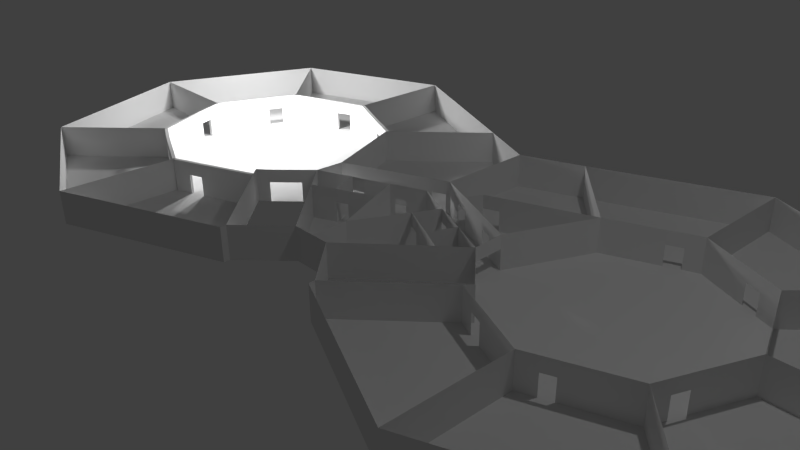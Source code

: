 # Source: 1OG.blend  (saved by Blender 2.72.0; exported with 4.5.12 LTS)
import bpy
from mathutils import Matrix  # noqa: F401  (used for matrix-valued properties, if any)

bpy.ops.wm.read_factory_settings(use_empty=True)
scene = bpy.context.scene
scene.name = 'Scene'

# ---- collections
col_collection_1 = bpy.data.collections.new('Collection 1'); scene.collection.children.link(col_collection_1)

# ---- materials (node trees are filled in below, after node groups)
mat_schule = bpy.data.materials.new('Schule')
mat_schule.alpha_threshold = 0.0
mat_schule.use_transparent_shadow = False
mat_schule.roughness = 0.5

# ---- material node trees

# ---- world
world_world = bpy.data.worlds.new('World'); scene.world = world_world
world_world.color = (0.05088, 0.05088, 0.05088)
world_world.use_sun_shadow = False
world_world.sun_shadow_jitter_overblur = 0.0
world_world.cycles.sampling_method = 'MANUAL'
world_world.cycles.sample_map_resolution = 256

# ---- cameras
cam_camera = bpy.data.cameras.new('Camera')
cam_camera.clip_end = 100.0
cam_camera.lens = 35.0
cam_camera.sensor_width = 32.0
cam_camera.sensor_height = 18.0
cam_camera.ortho_scale = 7.314
cam_camera.dof.focus_distance = 0.0
cam_camera.dof.aperture_fstop = 128.0

# ---- lights
light_lamp_002 = bpy.data.lights.new('Lamp.002', 'POINT')
light_lamp_002.transmission_factor = 0.0
light_lamp_002.cutoff_distance = 30.0
light_lamp_002.energy = 100.0
light_lamp_002.shadow_buffer_clip_start = 1.001
light_lamp_002.shadow_soft_size = 0.1
light_lamp_002.shadow_maximum_resolution = 0.006
light_lamp_002.use_absolute_resolution = True
light_lamp_002.cycles.use_multiple_importance_sampling = False
light_lamp_001 = bpy.data.lights.new('Lamp.001', 'POINT')
light_lamp_001.transmission_factor = 0.0
light_lamp_001.cutoff_distance = 30.0
light_lamp_001.energy = 100.0
light_lamp_001.shadow_buffer_clip_start = 1.001
light_lamp_001.shadow_soft_size = 0.1
light_lamp_001.shadow_maximum_resolution = 0.006
light_lamp_001.use_absolute_resolution = True
light_lamp_001.cycles.use_multiple_importance_sampling = False
light_lamp = bpy.data.lights.new('Lamp', 'POINT')
light_lamp.transmission_factor = 0.0
light_lamp.cutoff_distance = 30.0
light_lamp.energy = 100.0
light_lamp.shadow_buffer_clip_start = 1.001
light_lamp.shadow_soft_size = 0.1
light_lamp.shadow_maximum_resolution = 0.006
light_lamp.use_absolute_resolution = True
light_lamp.cycles.use_multiple_importance_sampling = False

# ---- meshes
me_circle = bpy.data.meshes.new('Circle')
me_circle.from_pydata([(1.979, 0.9118, 0.0), (1.004, 0.5542, 0.0), (2.656, 0.5882, 0.0), (2.926, -0.1294, 0.0), (2.629, -0.8294, 0.0), (1.924, -1.103, 0.0), (1.235, -0.7853, 0.0), (1.235, -0.7588, 0.0), (1.053, -0.5647, 0.0), (0.8735, -0.5618, 0.0), (0.6865, -0.7395, 0.0), (0.04118, 1.006, 0.0), (-0.6953, 0.7395, 0.0), (-1.035, 0.02353, 0.0), (-0.763, -0.7189, 0.0), (-0.04412, -1.047, 0.0), (0.6865, -0.7659, 0.0), (0.3248, -0.3542, 0.0), (-0.02353, -0.5324, 0.0), (-0.3836, -0.363, 0.0), (-0.5206, 0.008823, 0.0), (-0.3512, 0.3659, 0.0), (0.02059, 0.5029, 0.0), (0.7433, 0.6771, 0.0), (0.3786, 0.3388, 0.0), (0.5147, -0.1765, 0.0), (1.447, -0.2176, 0.0), (0.9721, -0.5632, 0.0), (0.9721, -0.4044, 0.0), (0.3556, -0.388, 0.0), (0.5227, -0.04939, 0.0), (0.9924, 0.1277, 0.0), (0.8368, -0.05735, 0.0), (1.146, -0.075, 0.0), (0.9868, 0.001471, 0.0), (1.968, 0.4176, 0.0), (2.315, 0.2559, 0.0), (2.444, -0.1118, 0.0), (2.294, -0.4618, 0.0), (1.938, -0.5941, 0.0), (1.588, -0.4353, 0.0), (1.618, -0.4059, 0.0), (1.28, 0.6506, 0.0), (1.612, 0.2859, 0.0), (1.171, 0.13, 0.0), (1.139, 0.06238, 0.0), (1.445, -0.0788, 0.0), (-0.1126, 0.4528, 0.0), (-0.04747, 0.4779, 0.0), (0.2517, 0.3953, 0.0), (0.3122, 0.37, 0.0), (0.3675, -0.3185, 0.0), (0.4661, -0.2239, 0.0), (-0.4112, 0.2367, 0.0), (-0.3812, 0.2998, 0.0), (-0.4734, -0.1243, 0.0), (-0.4955, -0.06217, 0.0), (-0.2583, -0.4259, 0.0), (-0.3136, -0.3989, 0.0), (0.04992, -0.5048, 0.0), (0.1116, -0.4832, 0.0), (0.8838, -0.1809, 0.0), (0.7691, -0.225, 0.0), (0.6056, -0.1438, 0.0), (0.6524, -0.1229, 0.0), (0.6726, -0.1168, 0.0), (0.7253, -0.1018, 0.0), (0.7197, -0.2462, 0.0), (0.6176, -0.2868, 0.0), (0.9172, 0.09936, 0.0), (0.9767, 0.1218, 0.0), (1.079, 0.08883, 0.0), (0.8568, -0.04951, 0.0), (0.9016, -0.03194, 0.0), (1.119, -0.06225, 0.0), (1.064, -0.03549, 0.0), (1.397, -0.1939, 0.0), (1.346, -0.1695, 0.0), (1.295, -0.009682, 0.0), (1.349, -0.03468, 0.0), (1.237, 0.1534, 0.0), (1.902, 0.3942, 0.0), (1.839, 0.3696, 0.0), (2.173, 0.3214, 0.0), (2.237, 0.2912, 0.0), (2.399, 0.01863, 0.0), (2.418, -0.03824, 0.0), (2.349, -0.3323, 0.0), (2.324, -0.3918, 0.0), (2.059, -0.5491, 0.0), (2.009, -0.5676, 0.0), (1.717, -0.4937, 0.0), (1.658, -0.4671, 0.0), (1.487, -0.2616, 0.0), (1.578, -0.362, 0.0), (1.34, -0.3103, 0.0), (1.243, -0.2574, 0.0), (1.296, -0.1459, 0.0), (1.091, -0.1815, 0.0), (1.14, -0.2061, 0.0), (1.191, -0.09627, 0.0), (1.979, 0.9118, 0.08824), (1.004, 0.5542, 0.08824), (2.656, 0.5882, 0.08824), (2.926, -0.1294, 0.08824), (2.629, -0.8294, 0.08824), (1.924, -1.103, 0.08824), (1.235, -0.7853, 0.08824), (1.235, -0.7588, 0.08824), (1.053, -0.5647, 0.08824), (0.8735, -0.5618, 0.08824), (0.6865, -0.7395, 0.08824), (0.04117, 1.006, 0.08824), (-0.6953, 0.7395, 0.08824), (-1.035, 0.02353, 0.08824), (-0.763, -0.7189, 0.08824), (-0.04412, -1.047, 0.08824), (0.6865, -0.7659, 0.08824), (0.3248, -0.3542, 0.08824), (-0.02353, -0.5324, 0.08824), (-0.3836, -0.363, 0.08824), (-0.5206, 0.008823, 0.08824), (-0.3512, 0.3659, 0.08824), (0.02059, 0.5029, 0.08824), (0.7433, 0.6771, 0.08824), (0.3786, 0.3388, 0.08824), (0.5147, -0.1765, 0.08824), (1.447, -0.2176, 0.08824), (0.9721, -0.5632, 0.08824), (0.9721, -0.4044, 0.08824), (0.3556, -0.388, 0.08824), (0.5227, -0.04939, 0.08824), (0.9924, 0.1277, 0.08824), (0.8368, -0.05735, 0.08824), (1.146, -0.075, 0.08824), (0.9868, 0.001471, 0.08824), (1.968, 0.4176, 0.08824), (2.315, 0.2559, 0.08824), (2.444, -0.1118, 0.08824), (2.294, -0.4618, 0.08824), (1.938, -0.5941, 0.08824), (1.588, -0.4353, 0.08824), (1.618, -0.4059, 0.08824), (1.28, 0.6506, 0.08824), (1.612, 0.2859, 0.08824), (1.171, 0.13, 0.08824), (1.139, 0.06238, 0.08824), (1.445, -0.0788, 0.08824), (-0.1126, 0.4528, 0.08824), (-0.04747, 0.4779, 0.08824), (0.2517, 0.3953, 0.08824), (0.3122, 0.37, 0.08824), (0.3675, -0.3185, 0.08824), (0.4661, -0.2239, 0.08824), (-0.4112, 0.2367, 0.08824), (-0.3812, 0.2998, 0.08824), (-0.4734, -0.1243, 0.08824), (-0.4955, -0.06217, 0.08824), (-0.2583, -0.4259, 0.08824), (-0.3136, -0.3989, 0.08824), (0.04992, -0.5048, 0.08824), (0.1116, -0.4832, 0.08824), (0.8838, -0.1809, 0.08824), (0.7691, -0.225, 0.08824), (0.6056, -0.1438, 0.08824), (0.6524, -0.1229, 0.08824), (0.6726, -0.1168, 0.08824), (0.7253, -0.1018, 0.08824), (0.7197, -0.2462, 0.08824), (0.6176, -0.2868, 0.08824), (0.9172, 0.09936, 0.08824), (0.9767, 0.1218, 0.08824), (1.079, 0.08883, 0.08824), (0.8568, -0.04951, 0.08824), (0.9016, -0.03194, 0.08824), (1.119, -0.06225, 0.08824), (1.064, -0.03549, 0.08824), (1.397, -0.1939, 0.08824), (1.346, -0.1695, 0.08824), (1.295, -0.009682, 0.08824), (1.349, -0.03468, 0.08824), (1.237, 0.1534, 0.08824), (1.902, 0.3942, 0.08824), (1.839, 0.3696, 0.08824), (2.173, 0.3214, 0.08824), (2.237, 0.2912, 0.08824), (2.399, 0.01863, 0.08824), (2.418, -0.03824, 0.08824), (2.349, -0.3323, 0.08824), (2.324, -0.3918, 0.08824), (2.059, -0.5491, 0.08824), (2.009, -0.5676, 0.08824), (1.717, -0.4937, 0.08824), (1.658, -0.4671, 0.08824), (1.487, -0.2616, 0.08824), (1.578, -0.362, 0.08824), (1.34, -0.3103, 0.08824), (1.243, -0.2574, 0.08824), (1.296, -0.1459, 0.08824), (1.091, -0.1815, 0.08824), (1.14, -0.2061, 0.08824), (1.191, -0.09627, 0.08824), (1.979, 0.9118, 0.1471), (1.004, 0.5542, 0.1471), (2.656, 0.5882, 0.1471), (2.926, -0.1294, 0.1471), (2.629, -0.8294, 0.1471), (1.924, -1.103, 0.1471), (1.235, -0.7853, 0.1471), (1.235, -0.7588, 0.1471), (1.053, -0.5647, 0.1471), (0.8735, -0.5618, 0.1471), (0.6865, -0.7395, 0.1471), (0.04117, 1.006, 0.1471), (-0.6953, 0.7395, 0.1471), (-1.035, 0.02353, 0.1471), (-0.763, -0.7189, 0.1471), (-0.04412, -1.047, 0.1471), (0.6865, -0.7659, 0.1471), (0.3248, -0.3542, 0.1471), (-0.02353, -0.5324, 0.1471), (-0.3836, -0.363, 0.1471), (-0.5206, 0.008823, 0.1471), (-0.3512, 0.3659, 0.1471), (0.02059, 0.5029, 0.1471), (0.7433, 0.6771, 0.1471), (0.3786, 0.3388, 0.1471), (0.5147, -0.1765, 0.1471), (1.447, -0.2176, 0.1471), (0.9721, -0.5632, 0.1471), (0.9721, -0.4044, 0.1471), (0.3556, -0.388, 0.1471), (0.5227, -0.04939, 0.1471), (0.9924, 0.1277, 0.1471), (0.8368, -0.05735, 0.1471), (1.146, -0.075, 0.1471), (0.9868, 0.001471, 0.1471), (1.968, 0.4176, 0.1471), (2.315, 0.2559, 0.1471), (2.444, -0.1118, 0.1471), (2.294, -0.4618, 0.1471), (1.938, -0.5941, 0.1471), (1.588, -0.4353, 0.1471), (1.618, -0.4059, 0.1471), (1.28, 0.6506, 0.1471), (1.612, 0.2859, 0.1471), (1.171, 0.13, 0.1471), (1.139, 0.06238, 0.1471), (1.445, -0.0788, 0.1471), (-0.1126, 0.4528, 0.1471), (-0.04747, 0.4779, 0.1471), (0.2517, 0.3953, 0.1471), (0.3122, 0.37, 0.1471), (0.3675, -0.3185, 0.1471), (0.4661, -0.2239, 0.1471), (-0.4112, 0.2367, 0.1471), (-0.3812, 0.2998, 0.1471), (-0.4734, -0.1243, 0.1471), (-0.4955, -0.06217, 0.1471), (-0.2583, -0.4259, 0.1471), (-0.3136, -0.3989, 0.1471), (0.04992, -0.5048, 0.1471), (0.1116, -0.4832, 0.1471), (0.8838, -0.1809, 0.1471), (0.7691, -0.225, 0.1471), (0.6056, -0.1438, 0.1471), (0.6524, -0.1229, 0.1471), (0.6726, -0.1168, 0.1471), (0.7253, -0.1018, 0.1471), (0.7197, -0.2462, 0.1471), (0.6176, -0.2868, 0.1471), (0.9172, 0.09936, 0.1471), (0.9767, 0.1218, 0.1471), (1.079, 0.08883, 0.1471), (0.8568, -0.04951, 0.1471), (0.9016, -0.03194, 0.1471), (1.119, -0.06225, 0.1471), (1.064, -0.03549, 0.1471), (1.397, -0.1939, 0.1471), (1.346, -0.1695, 0.1471), (1.295, -0.009682, 0.1471), (1.349, -0.03468, 0.1471), (1.237, 0.1534, 0.1471), (1.902, 0.3942, 0.1471), (1.839, 0.3696, 0.1471), (2.173, 0.3214, 0.1471), (2.237, 0.2912, 0.1471), (2.399, 0.01863, 0.1471), (2.418, -0.03824, 0.1471), (2.349, -0.3323, 0.1471), (2.324, -0.3918, 0.1471), (2.059, -0.5491, 0.1471), (2.009, -0.5676, 0.1471), (1.717, -0.4937, 0.1471), (1.658, -0.4671, 0.1471), (1.487, -0.2616, 0.1471), (1.578, -0.362, 0.1471), (1.34, -0.3103, 0.1471), (1.243, -0.2574, 0.1471), (1.296, -0.1459, 0.1471), (1.091, -0.1815, 0.1471), (1.14, -0.2061, 0.1471), (1.191, -0.09627, 0.1471), (-0.01835, -0.5461, 0.0), (0.3608, -0.4018, 0.0), (0.05509, -0.5186, 0.0), (0.1168, -0.4969, 0.0), (-0.01835, -0.5461, 0.08824), (0.3608, -0.4018, 0.08824), (0.05509, -0.5186, 0.08824), (0.1168, -0.4969, 0.08824), (-0.01835, -0.5461, 0.1471), (0.3608, -0.4018, 0.1471), (0.05509, -0.5186, 0.1471), (0.1168, -0.4969, 0.1471), (-0.02993, -0.5456, 0.0), (-0.39, -0.3762, 0.0), (-0.2647, -0.4391, 0.0), (-0.32, -0.4121, 0.0), (-0.02993, -0.5456, 0.08824), (-0.39, -0.3762, 0.08824), (-0.2647, -0.4391, 0.08824), (-0.32, -0.4121, 0.08824), (-0.02993, -0.5456, 0.1471), (-0.39, -0.3762, 0.1471), (-0.2647, -0.4391, 0.1471), (-0.32, -0.4121, 0.1471), (-0.3974, -0.368, 0.0), (-0.5344, 0.003806, 0.0), (-0.4872, -0.1294, 0.0), (-0.5093, -0.06719, 0.0), (-0.3974, -0.368, 0.08824), (-0.5344, 0.003806, 0.08824), (-0.4872, -0.1294, 0.08824), (-0.5093, -0.06719, 0.08824), (-0.3974, -0.368, 0.1471), (-0.5344, 0.003806, 0.1471), (-0.4872, -0.1294, 0.1471), (-0.5093, -0.06719, 0.1471), (-0.5339, 0.01506, 0.0), (-0.3645, 0.3722, 0.0), (-0.4245, 0.2429, 0.0), (-0.3945, 0.3061, 0.0), (-0.5339, 0.01506, 0.08824), (-0.3645, 0.3722, 0.08824), (-0.4245, 0.2429, 0.08824), (-0.3945, 0.3061, 0.08824), (-0.5339, 0.01506, 0.1471), (-0.3645, 0.3722, 0.1471), (-0.4245, 0.2429, 0.1471), (-0.3945, 0.3061, 0.1471), (-0.3563, 0.3797, -1.356e-08), (0.01549, 0.5167, -1.356e-08), (-0.1177, 0.4666, -1.356e-08), (-0.05257, 0.4917, -1.356e-08), (-0.3563, 0.3797, 0.08824), (0.01548, 0.5167, 0.08824), (-0.1177, 0.4666, 0.08824), (-0.05257, 0.4917, 0.08824), (-0.3563, 0.3797, 0.1471), (0.01548, 0.5167, 0.1471), (-0.1177, 0.4666, 0.1471), (-0.05257, 0.4917, 0.1471), (0.02671, 0.5163, 1.656e-08), (0.3847, 0.3522, 1.656e-08), (0.2578, 0.4087, 1.656e-08), (0.3183, 0.3834, 1.656e-08), (0.0267, 0.5163, 0.08824), (0.3847, 0.3522, 0.08824), (0.2578, 0.4087, 0.08824), (0.3183, 0.3834, 0.08824), (0.0267, 0.5163, 0.1471), (0.3847, 0.3522, 0.1471), (0.2578, 0.4087, 0.1471), (0.3183, 0.3834, 0.1471)], [(62, 67), (99, 98)], [(31, 1, 23, 24, 30, 69, 70), (22, 49, 50, 24, 23, 11), (11, 12, 21, 47, 48, 22), (12, 13, 20, 53, 54, 21), (13, 14, 19, 55, 56, 20), (14, 15, 18, 57, 58, 19), (16, 10, 29, 60, 59, 18, 15), (17, 51, 52, 25, 30, 24, 50, 49, 22, 48, 47, 21, 54, 53, 20, 56, 55, 19, 58, 57, 18, 59, 60, 29), (32, 61, 28, 98, 33, 74, 75, 34, 73, 72), (27, 28, 61, 32, 66, 65, 64, 63, 25, 68, 9), (31, 70, 69, 30, 25, 63, 64, 65, 66, 32, 72, 73, 34), (45, 44, 80, 43, 42, 1, 31, 71), (42, 43, 82, 81, 35, 0), (2, 0, 35, 83, 84, 36), (3, 2, 36, 85, 86, 37), (4, 3, 37, 87, 88, 38), (5, 4, 38, 89, 90, 39), (6, 5, 39, 91, 92, 40, 7), (26, 76, 77, 97, 100, 33, 98, 28, 27, 8, 95), (33, 100, 97, 77, 76, 26, 46, 79, 78, 45, 71, 31, 34, 75, 74), (44, 45, 78, 79, 46, 43, 80), (40, 92, 91, 39, 90, 89, 38, 88, 87, 37, 86, 85, 36, 84, 83, 35, 81, 82, 43, 46, 26, 93, 94, 41), (28, 98, 199, 129), (16, 15, 116, 117), (38, 4, 105, 139), (300, 199, 200, 301), (45, 44, 145, 146), (255, 222, 347, 349), (259, 220, 323, 325), (7, 8, 109, 108), (75, 34, 135, 176), (84, 36, 137, 185), (11, 23, 124, 112), (36, 85, 186, 137), (0, 2, 103, 101), (31, 1, 102, 132), (65, 64, 165, 166), (39, 5, 106, 140), (249, 223, 359, 361), (93, 26, 127, 194), (34, 73, 174, 135), (27, 9, 110, 128), (31, 71, 172, 132), (41, 94, 195, 142), (23, 1, 102, 124), (51, 17, 118, 152), (42, 0, 101, 143), (70, 31, 132, 171), (96, 99, 200, 197), (17, 29, 130, 118), (7, 40, 141, 108), (45, 146, 179, 78), (46, 43, 144, 147), (251, 224, 371, 373), (220, 261, 313, 311), (9, 10, 111, 110), (32, 66, 167, 133), (72, 32, 133, 173), (23, 24, 125, 124), (37, 87, 188, 138), (2, 3, 104, 103), (10, 16, 117, 111), (97, 100, 201, 198), (65, 67, 168, 166), (40, 41, 142, 141), (15, 18, 119, 116), (80, 43, 144, 181), (46, 79, 180, 147), (257, 221, 335, 337), (95, 8, 109, 196), (12, 11, 112, 113), (264, 163, 168, 269), (1, 42, 143, 102), (68, 25, 126, 169), (222, 121, 343, 347), (3, 4, 105, 104), (25, 52, 153, 126), (9, 68, 169, 110), (92, 40, 141, 193), (14, 19, 120, 115), (81, 35, 136, 182), (220, 119, 319, 323), (95, 96, 197, 196), (61, 28, 129, 162), (13, 12, 113, 114), (35, 0, 101, 136), (33, 74, 175, 134), (43, 42, 143, 144), (26, 95, 196, 127), (38, 89, 190, 139), (4, 5, 106, 105), (67, 68, 169, 168), (90, 39, 140, 191), (13, 20, 121, 114), (223, 122, 355, 359), (29, 10, 111, 130), (77, 97, 198, 178), (61, 62, 163, 162), (14, 13, 114, 115), (36, 2, 103, 137), (43, 82, 183, 144), (8, 27, 128, 109), (221, 120, 331, 335), (5, 6, 107, 106), (32, 61, 162, 133), (88, 38, 139, 189), (12, 21, 122, 113), (35, 83, 184, 136), (119, 220, 311, 307), (96, 97, 198, 197), (63, 25, 126, 164), (15, 14, 115, 116), (37, 3, 104, 138), (26, 76, 177, 127), (27, 28, 129, 128), (39, 91, 192, 140), (6, 7, 108, 107), (98, 33, 134, 199), (30, 69, 170, 131), (86, 37, 138, 187), (11, 22, 123, 112), (224, 123, 367, 371), (24, 30, 131, 125), (120, 221, 324, 320), (158, 159, 322, 321), (177, 178, 279, 278), (114, 113, 214, 215), (138, 104, 205, 239), (197, 200, 301, 298), (147, 144, 245, 248), (127, 196, 297, 228), (168, 169, 270, 269), (105, 106, 207, 206), (133, 162, 263, 234), (140, 192, 293, 241), (187, 138, 239, 288), (114, 121, 222, 215), (231, 130, 308, 312), (130, 111, 212, 231), (180, 179, 280, 281), (115, 114, 215, 216), (139, 105, 206, 240), (198, 201, 302, 299), (147, 180, 281, 248), (109, 128, 229, 210), (131, 170, 271, 232), (199, 134, 235, 300), (106, 107, 208, 207), (194, 127, 228, 295), (185, 137, 238, 286), (113, 122, 223, 214), (162, 129, 230, 263), (261, 262, 314, 313), (181, 144, 245, 282), (116, 115, 216, 217), (140, 106, 207, 241), (123, 224, 360, 356), (128, 129, 230, 229), (132, 172, 273, 233), (107, 108, 209, 208), (176, 135, 236, 277), (196, 109, 210, 297), (142, 195, 296, 243), (112, 123, 224, 213), (162, 163, 264, 263), (125, 131, 232, 226), (182, 136, 237, 283), (117, 116, 217, 218), (108, 141, 242, 209), (125, 226, 372, 368), (122, 223, 348, 344), (173, 133, 234, 274), (108, 109, 210, 209), (135, 174, 275, 236), (196, 197, 298, 297), (102, 143, 244, 203), (112, 124, 225, 213), (164, 126, 227, 265), (101, 103, 204, 202), (132, 102, 203, 233), (136, 184, 285, 237), (141, 142, 243, 242), (152, 118, 219, 253), (148, 149, 358, 357), (174, 173, 274, 275), (128, 110, 211, 229), (133, 167, 268, 234), (178, 198, 299, 279), (144, 143, 244, 245), (124, 102, 203, 225), (166, 165, 266, 267), (143, 101, 202, 244), (171, 132, 233, 272), (137, 186, 287, 238), (193, 141, 242, 294), (118, 130, 231, 219), (256, 255, 349, 350), (150, 151, 370, 369), (134, 175, 276, 235), (110, 111, 212, 211), (136, 101, 202, 237), (197, 198, 299, 298), (144, 183, 284, 245), (124, 125, 226, 225), (166, 168, 269, 267), (103, 104, 205, 204), (111, 117, 218, 212), (138, 188, 289, 239), (191, 140, 241, 292), (116, 119, 220, 217), (121, 222, 336, 332), (156, 157, 334, 333), (127, 177, 278, 228), (113, 112, 213, 214), (137, 103, 204, 238), (129, 199, 300, 230), (146, 145, 246, 247), (169, 126, 227, 270), (110, 169, 270, 211), (104, 105, 206, 205), (126, 153, 254, 227), (139, 190, 291, 240), (189, 139, 240, 290), (115, 120, 221, 216), (188, 189, 290, 289), (292, 291, 190, 191), (288, 287, 186, 187), (286, 285, 184, 185), (283, 284, 183, 182), (192, 193, 294, 293), (295, 296, 195, 194), (248, 147, 127, 228), (179, 146, 247, 280), (247, 146, 172, 273), (134, 235, 302, 201), (277, 276, 175, 176), (282, 246, 145, 181), (170, 171, 272, 271), (166, 267, 268, 167), (232, 131, 126, 227), (253, 254, 153, 152), (161, 160, 309, 310), (154, 155, 346, 345), (250, 249, 361, 362), (252, 251, 373, 374), (260, 259, 325, 326), (258, 257, 337, 338), (265, 266, 165, 164), (305, 303, 307, 309), (304, 306, 310, 308), (309, 307, 311, 313), (308, 310, 314, 312), (313, 314, 310, 309), (262, 231, 312, 314), (60, 161, 310, 306), (160, 59, 305, 309), (130, 29, 304, 308), (18, 119, 307, 303), (59, 18, 303, 305), (29, 60, 306, 304), (315, 317, 321, 319), (318, 316, 320, 322), (319, 321, 325, 323), (322, 320, 324, 326), (321, 322, 326, 325), (221, 260, 326, 324), (159, 58, 318, 322), (19, 120, 320, 316), (57, 158, 321, 317), (119, 18, 315, 319), (18, 57, 317, 315), (58, 19, 316, 318), (330, 328, 332, 334), (327, 329, 333, 331), (331, 333, 337, 335), (334, 332, 336, 338), (333, 334, 338, 337), (222, 258, 338, 336), (55, 156, 333, 329), (120, 19, 327, 331), (20, 121, 332, 328), (157, 56, 330, 334), (19, 55, 329, 327), (56, 20, 328, 330), (342, 340, 344, 346), (339, 341, 345, 343), (346, 344, 348, 350), (343, 345, 349, 347), (350, 349, 345, 346), (223, 256, 350, 348), (53, 154, 345, 341), (121, 20, 339, 343), (21, 122, 344, 340), (155, 54, 342, 346), (20, 53, 341, 339), (54, 21, 340, 342), (354, 352, 356, 358), (351, 353, 357, 355), (355, 357, 361, 359), (358, 356, 360, 362), (357, 358, 362, 361), (224, 250, 362, 360), (47, 148, 357, 353), (22, 123, 356, 352), (149, 48, 354, 358), (122, 21, 351, 355), (21, 47, 353, 351), (48, 22, 352, 354), (366, 364, 368, 370), (363, 365, 369, 367), (367, 369, 373, 371), (370, 368, 372, 374), (369, 370, 374, 373), (226, 252, 374, 372), (49, 150, 369, 365), (24, 125, 368, 364), (151, 50, 366, 370), (123, 22, 363, 367), (22, 49, 365, 363), (50, 24, 364, 366), (262, 261, 160, 161), (262, 161, 130, 231), (161, 60, 29, 130), (220, 119, 160, 261), (119, 18, 59, 160), (119, 220, 259, 158), (18, 119, 158, 57), (159, 158, 259, 260), (58, 159, 120, 19), (159, 260, 221, 120), (19, 120, 156, 55), (120, 221, 257, 156), (157, 156, 257, 258), (157, 258, 222, 121), (56, 157, 121, 20), (121, 222, 255, 154), (20, 121, 154, 53), (255, 256, 155, 154), (155, 256, 223, 122), (54, 155, 122, 21), (122, 223, 249, 148), (21, 122, 148, 47), (149, 148, 249, 250), (149, 250, 224, 123), (48, 149, 123, 22), (50, 151, 125, 24), (151, 252, 226, 125), (151, 150, 251, 252), (22, 123, 150, 49), (123, 224, 251, 150)])
_uv = me_circle.uv_layers.new(name='UVMap')
_uv.uv.foreach_set('vector', [0.5522, 0.4089, 0.5838, 0.4283, 0.5804, 0.4532, 0.5398, 0.4646, 0.5168, 0.435, 0.5466, 0.413, 0.5493, 0.4109, 0.93, 0.9134, 0.9337, 0.8838, 0.935, 0.8744, 0.9369, 0.8644, 0.9931, 0.8495, 0.9811, 0.9398, 0.9811, 0.9398, 0.9167, 0.9943, 0.8972, 0.9406, 0.913, 0.9271, 0.9211, 0.9205, 0.93, 0.9134, 0.9167, 0.9943, 0.8293, 0.9943, 0.8523, 0.9398, 0.8801, 0.94, 0.8893, 0.9402, 0.8972, 0.9406, 0.8293, 0.9943, 0.7621, 0.9329, 0.819, 0.9069, 0.8393, 0.9264, 0.8459, 0.933, 0.8523, 0.9398, 0.7621, 0.9329, 0.7541, 0.8372, 0.8153, 0.8577, 0.8182, 0.889, 0.8187, 0.8977, 0.819, 0.9069, 0.8185, 0.7597, 0.8218, 0.7609, 0.8507, 0.8168, 0.8274, 0.8432, 0.8219, 0.8499, 0.8153, 0.8577, 0.7541, 0.8372, 0.8536, 0.8223, 0.8602, 0.8185, 0.8784, 0.8136, 0.8874, 0.8114, 0.9028, 0.8195, 0.9369, 0.8644, 0.935, 0.8744, 0.9337, 0.8838, 0.93, 0.9134, 0.9211, 0.9205, 0.913, 0.9271, 0.8972, 0.9406, 0.8893, 0.9402, 0.8801, 0.94, 0.8523, 0.9398, 0.8459, 0.933, 0.8393, 0.9264, 0.819, 0.9069, 0.8187, 0.8977, 0.8182, 0.889, 0.8153, 0.8577, 0.8219, 0.8499, 0.8274, 0.8432, 0.8507, 0.8168, 0.0, 0.0, 0.0, 0.0, 0.0, 0.0, 0.0, 0.0, 0.0, 0.0, 0.0, 0.0, 0.0, 0.0, 0.0, 0.0, 0.0, 0.0, 0.0, 0.0, 0.0, 0.0, 0.0, 0.0, 0.0, 0.0, 0.0, 0.0, 0.0, 0.0, 0.0, 0.0, 0.0, 0.0, 0.0, 0.0, 0.0, 0.0, 0.0, 0.0, 0.0, 0.0, 0.0, 0.0, 0.0, 0.0, 0.0, 0.0, 0.0, 0.0, 0.0, 0.0, 0.0, 0.0, 0.0, 0.0, 0.0, 0.0, 0.0, 0.0, 0.0, 0.0, 0.0, 0.0, 0.0, 0.0, 0.0, 0.0, 0.0, 0.0, 0.0, 0.0, 0.0, 0.0, 0.0, 0.0, 0.0, 0.0, 0.0, 0.0, 0.0, 0.0, 0.0, 0.0, 0.9975, 0.6712, 0.9432, 0.6494, 0.9426, 0.6222, 0.9426, 0.6127, 0.9429, 0.6034, 0.9975, 0.5827, 0.9381, 0.5214, 0.9975, 0.5827, 0.9429, 0.6034, 0.9243, 0.5838, 0.9177, 0.5766, 0.912, 0.5699, 0.8552, 0.5102, 0.9381, 0.5214, 0.912, 0.5699, 0.8926, 0.5683, 0.8832, 0.5673, 0.8699, 0.5657, 0.7759, 0.559, 0.8552, 0.5102, 0.8699, 0.5657, 0.8454, 0.5828, 0.8375, 0.5882, 0.8291, 0.5935, 0.7519, 0.6549, 0.7759, 0.559, 0.8291, 0.5935, 0.824, 0.6224, 0.8223, 0.6314, 0.8198, 0.6421, 0.8085, 0.7464, 0.7519, 0.6549, 0.8198, 0.6421, 0.8392, 0.6721, 0.8443, 0.6799, 0.8504, 0.6893, 0.8122, 0.7458, 0.0, 0.0, 0.0, 0.0, 0.0, 0.0, 0.0, 0.0, 0.0, 0.0, 0.0, 0.0, 0.0, 0.0, 0.0, 0.0, 0.0, 0.0, 0.0, 0.0, 0.0, 0.0, 0.0, 0.0, 0.0, 0.0, 0.0, 0.0, 0.0, 0.0, 0.0, 0.0, 0.0, 0.0, 0.0, 0.0, 0.0, 0.0, 0.0, 0.0, 0.0, 0.0, 0.0, 0.0, 0.0, 0.0, 0.0, 0.0, 0.0, 0.0, 0.0, 0.0, 0.0, 0.0, 0.0, 0.0, 0.0, 0.0, 0.0, 0.0, 0.0, 0.0, 0.0, 0.0, 0.0, 0.0, 0.8504, 0.6893, 0.8443, 0.6799, 0.8392, 0.6721, 0.8198, 0.6421, 0.8223, 0.6314, 0.824, 0.6224, 0.8291, 0.5935, 0.8375, 0.5882, 0.8454, 0.5828, 0.8699, 0.5657, 0.8832, 0.5673, 0.8926, 0.5683, 0.912, 0.5699, 0.9177, 0.5766, 0.9243, 0.5838, 0.9429, 0.6034, 0.9426, 0.6127, 0.9426, 0.6222, 0.9432, 0.6494, 0.9042, 0.6907, 0.886, 0.6971, 0.8786, 0.6942, 0.8614, 0.6875, 0.854, 0.6844, 0.0, 0.0, 0.0, 0.0, 0.0, 0.0, 0.0, 0.0, 0.0, 0.0, 0.0, 0.0, 0.0, 0.0, 0.0, 0.0, 0.2305, 0.8535, 0.0, 0.8535, 0.0, 0.7803, 0.2305, 0.7803, 0.0, 0.0, 0.0, 0.0, 0.0, 0.0, 0.0, 0.0, 0.0, 0.0, 0.0, 0.0, 0.0, 0.0, 0.0, 0.0, 0.0, 0.0, 0.0, 0.7803, 0.1406, 0.8535, 0.0, 0.0, 0.0, 0.0, 0.0, 0.7803, -1.048e-07, 0.7803, 0.0, 0.0, 0.0, 0.0, 0.0, 0.0, 0.0, 0.0, 0.0, 0.0, 0.0, 0.0, 0.0, 0.0, 0.0, 0.0, 0.0, 0.0, 0.0, 0.8535, 0.05078, 0.8535, 0.05078, 0.9268, 0.0, 0.9268, 0.0, 0.0, 0.0, 0.0, 0.0, 0.0, 0.0, 0.0, 0.0, 0.8535, 0.1406, 0.8535, 0.1406, 0.9268, 0.0, 0.9268, 0.0, 0.0, 0.0, 0.0, 0.0, 0.0, 0.0, 0.0, 0.2305, 0.8535, 0.0, 0.8535, 0.0, 0.7803, 0.2305, 0.7803, 0.0, 0.0, 0.0, 0.0, 0.0, 0.0, 0.0, 0.0, 0.2305, 0.8535, 0.0, 0.8535, 0.0, 0.7803, 0.2305, 0.7803, 0.0, 0.0, 0.0, 0.7803, 0.1406, 0.8535, 0.0, 0.0, 0.0, 0.0, 0.0, 0.0, 0.0, 0.0, 0.0, 0.0, 0.0, 0.0, 0.0, 0.0, 0.0, 0.0, 0.0, 0.0, 0.0, 0.0, 0.0, 0.0, 0.0, 0.0, 0.0, 0.0, 0.0, 0.0, 0.0, 0.0, 0.0, 0.0, 0.0, 0.0, 0.0, 0.0, 0.0, 0.0, 0.0, 0.0, 0.0, 0.0, 0.0, 0.0, 0.0, 0.0, 0.0, 0.0, 0.0, 0.0, 0.0, 0.0, 0.0, 0.0, 0.0, 0.0, 0.0, 0.0, 0.0, 0.0, 0.0, 0.0, 0.0, 0.0, 0.0, 0.0, 0.0, 0.0, 0.0, 0.0, 0.0, 0.0, 0.0, 0.0, 0.0, 0.0, 0.0, 0.0, 0.0, 0.0, 0.0, 0.0, 0.0, 0.0, 0.0, 0.0, 0.0, 0.0, 0.0, 0.0, 0.0, 0.0, 0.0, 0.0, 0.0, 0.0, 0.0, 0.0, 0.0, 0.0, 0.0, 0.0, 0.0, 0.0, 0.0, 0.0, 0.2305, 0.9268, 0.0, 0.9268, 0.0, 0.8535, 0.2305, 0.8535, 0.0, 0.0, 0.0, 0.7803, 0.1406, 0.8535, 0.0, 0.0, 0.0, 0.0, 0.0, 0.0, -1.918e-06, 0.7803, 0.1406, 0.7803, 0.0, 0.0, 0.0, 0.0, 0.0, 0.0, 0.0, 0.0, 0.0, 0.0, 0.0, 0.0, 0.0, 0.0, 0.0, 0.0, 0.0, 0.0, 0.0, 0.0, 0.0, 0.0, 0.0, 0.0, 0.2305, 0.8535, 0.0, 0.8535, 0.0, 0.7803, 0.2305, 0.7803, 0.0, 0.8535, 0.1406, 0.8535, 0.1406, 0.9268, 0.0, 0.9268, 0.0, 0.0, 0.0, 0.0, 0.0, 0.0, 0.0, 0.0, 0.0, 0.0, 0.0, 0.0, 0.0, 0.0, 0.0, 0.0, 0.0, 0.0, 0.0, 0.0, 0.0, 0.0, 0.0, 0.0, 0.0, 0.0, 0.0, 0.0, 0.0, 0.0, 0.0, 0.0, 0.0, 0.0, 0.0, 0.0, 0.0, 0.0, 0.0, 0.0, 0.2305, 0.8535, 0.0, 0.8535, 0.0, 0.7803, 0.2305, 0.7803, 0.2305, 0.8535, 0.0, 0.8535, 0.0, 0.7803, 0.2305, 0.7803, 0.0, 0.0, 0.0, 0.0, 0.0, 0.0, 0.0, 0.0, 0.0, 0.0, 0.0, 0.7803, 0.1406, 0.8535, 0.0, 0.0, 0.0, 0.0, 0.0, 0.0, 0.0, 0.0, 0.0, 0.0, 0.0, 0.0, 0.0, 0.0, 0.0, 0.0, 0.0, 0.0, 0.0, 0.0, 0.0, 0.0, 0.0, 0.0, 0.0, 0.0, 0.0, 0.0, 0.0, 0.0, 0.0, 0.0, 0.0, 0.0, 0.0, 0.0, 0.0, 0.0, 0.0, 0.0, 0.0, 0.0, 0.0, 0.7803, 0.0, 0.8535, 0.0, 0.8535, 0.0, 0.7803, 0.0, 0.0, 0.0, 0.0, 0.0, 0.0, 0.0, 0.0, 0.0, 0.0, 0.0, 0.0, 0.0, 0.0, 0.0, 0.0, 0.0, 0.0, 0.0, 0.0, 0.0, 0.0, 0.0, 0.0, 0.0, 0.8535, 0.05078, 0.8535, 0.05078, 0.9268, 0.0, 0.9268, 0.2305, 0.8535, 0.0, 0.8535, 0.0, 0.7803, 0.2305, 0.7803, 0.0, 0.8535, 0.05078, 0.8535, 0.05078, 0.9268, 0.0, 0.9268, 0.0, 0.7803, 0.0, 0.8535, 0.0, 0.8535, 0.0, 0.7803, 0.0, 0.0, 0.0, 0.0, 0.0, 0.0, 0.0, 0.0, 0.0, 0.0, 0.0, 0.0, 0.0, 0.0, 0.0, 0.0, 0.0, 0.0, 0.0, 0.0, 0.0, 0.0, 0.0, 0.0, 0.2305, 0.8535, 0.0, 0.8535, 0.0, 0.7803, 0.2305, 0.7803, 0.0, 0.0, 0.0, 0.0, 0.0, 0.0, 0.0, 0.0, 0.2305, 0.8535, 0.0, 0.8535, 0.0, 0.7803, 0.2305, 0.7803, 0.0, 0.0, 0.0, 0.0, 0.0, 0.0, 0.0, 0.0, 0.0, 0.8535, 0.1406, 0.8535, 0.1406, 0.9268, 0.0, 0.9268, 0.0, 0.0, 0.0, 0.0, 0.0, 0.0, 0.0, 0.0, 0.0, 0.0, 0.0, 0.0, 0.0, 0.0, 0.0, 0.0, 0.0, 0.8535, 0.05078, 0.8535, 0.05078, 0.9268, 0.0, 0.9268, 0.2305, 0.8535, 0.0, 0.8535, 0.0, 0.7803, 0.2305, 0.7803, 0.0, 0.7803, 0.0, 0.8535, 0.0, 0.8535, 0.0, 0.7803, 0.0, 0.0, 0.0, 0.0, 0.0, 0.0, 0.0, 0.0, 0.0, 0.0, 0.0, 0.0, 0.0, 0.0, 0.0, 0.0, 0.0, 0.0, 0.0, 0.0, 0.0, 0.0, 0.0, 0.0, 0.0, 0.0, 0.0, 0.0, 0.0, 0.0, 0.0, 0.0, 0.2305, 0.8535, 0.0, 0.8535, 0.0, 0.7803, 0.2305, 0.7803, 0.0, 0.8535, 0.1406, 0.8535, 0.1406, 0.9268, 0.0, 0.9268, 0.0, 0.0, 0.0, 0.0, 0.0, 0.0, 0.0, 0.0, 0.0, 0.7803, 0.0, 0.8535, 0.0, 0.8535, 0.0, 0.7803, 0.0, 0.0, 0.0, 0.0, 0.0, 0.0, 0.0, 0.0, 0.0, 0.0, 0.0, 0.0, 0.0, 0.0, 0.0, 0.0, 0.0, 0.8535, 0.05078, 0.8535, 0.05078, 0.9268, 0.0, 0.9268, 0.2305, 0.8535, 0.0, 0.8535, 0.0, 0.7803, 0.2305, 0.7803, 0.0, 0.8535, 0.1406, 0.8535, 0.1406, 0.9268, 0.0, 0.9268, 0.1406, 0.8535, 0.1406, 0.7803, 0.1406, 0.7803, 0.1406, 0.8535, 0.0, 0.0, 0.0, 0.0, 0.0, 0.0, 0.0, 0.0, 0.0, 0.0, 0.0, 0.0, 0.0, 0.0, 0.0, 0.0, 0.0, 0.0, 0.0, 0.0, 0.0, 0.0, 0.0, 0.0, 0.2305, 0.8535, 0.0, 0.8535, 0.0, 0.7803, 0.2305, 0.7803, 0.0, 0.0, 0.0, 0.0, 0.0, 0.0, 0.0, 0.0, 0.0, 0.0, 0.0, 0.0, 0.0, 0.0, 0.0, 0.0, 0.0, 0.8535, 0.1406, 0.8535, 0.1406, 0.9268, 0.0, 0.9268, 0.0, 0.0, 0.0, 0.0, 0.0, 0.0, 0.0, 0.0, 0.0, 0.0, 0.0, 0.0, 0.0, 0.0, 0.0, 0.0, 0.0, 0.0, 0.0, 0.0, 0.0, 0.0, 0.0, 0.0, 0.0, 0.8535, 0.05078, 0.8535, 0.05078, 0.9268, 0.0, 0.9268, 0.2305, 0.8535, 0.0, 0.8535, 0.0, 0.7803, 0.2305, 0.7803, 0.0, 0.7803, 0.0, 0.8535, 0.0, 0.8535, 0.0, 0.7803, 0.2305, 1.0, 0.0, 1.0, 0.0, 0.9268, 0.2305, 0.9268, 1.542e-07, 0.7803, 0.0, 0.8535, 0.0, 0.8535, 1.542e-07, 0.7803, 0.0, 0.0, 0.0, 0.0, 0.0, 0.0, 0.0, 0.0, 0.0, 0.0, 0.0, 0.0, 0.0, 0.0, 0.0, 0.0, 0.0, 0.0, 0.0, 0.0, 0.0, 0.0, 0.0, 0.0, 0.2305, 0.8535, 0.0, 0.8535, 0.0, 0.7803, 0.2305, 0.7803, 0.0, 0.0, 0.0, 0.0, 0.0, 0.0, 0.0, 0.0, 0.2305, 0.9268, 0.0, 0.9268, 0.0, 0.8535, 0.2305, 0.8535, 0.0, 0.0, 0.0, 0.0, 0.0, 0.0, 0.0, 0.0, 0.0, 0.0, 0.0, 0.0, 0.0, 0.0, 0.0, 0.0, 0.0, 0.0, 0.0, 0.0, 0.0, 0.0, 0.0, 0.0, 0.0, 0.0, 0.0, 0.0, 0.0, 0.0, 0.0, 0.0, 0.0, 0.8535, 0.1406, 0.8535, 0.1406, 0.9268, 0.0, 0.9268, 0.0, 0.8535, 0.05078, 0.8535, 0.05078, 0.9268, 0.0, 0.9268, 0.2305, 0.8535, 0.0, 0.8535, 0.0, 0.7803, 0.2305, 0.7803, 0.0, 0.0, 0.0, 0.0, 0.0, 0.0, 0.0, 0.0, 0.0, 0.0, 0.0, 0.0, 0.0, 0.0, 0.0, 0.0, 0.0, 0.0, 0.0, 0.0, 0.0, 0.0, 0.0, 0.0, 0.0, 0.0, 0.0, 0.0, 0.0, 0.0, 0.0, 0.0, 0.2305, 0.8535, 0.0, 0.8535, 0.0, 0.7803, 0.2305, 0.7803, 0.0, 0.0, 0.0, 0.0, 0.0, 0.0, 0.0, 0.0, 0.0, 0.0, 0.0, 0.0, 0.0, 0.0, 0.0, 0.0, 0.0, 0.0, 0.0, 0.0, 0.0, 0.0, 0.0, 0.0, 0.0, 0.0, 0.0, 0.0, 0.0, 0.0, 0.0, 0.0, 0.0, 0.0, 0.0, 0.0, 0.0, 0.0, 0.0, 0.0, 0.0, 0.0, 0.0, 0.0, 0.0, 0.0, 0.0, 0.0, 0.0, 0.0, 0.0, 0.0, 0.0, 0.0, 0.0, 0.0, 0.0, 0.8535, 0.05078, 0.8535, 0.05078, 0.9268, 0.0, 0.9268, 0.2305, 0.8535, 0.0, 0.8535, 0.0, 0.7803, 0.2305, 0.7803, 0.0, 0.0, 0.0, 0.0, 0.0, 0.0, 0.0, 0.0, 0.0, 0.0, 0.0, 0.0, 0.0, 0.0, 0.0, 0.0, 0.2305, 0.8535, 0.0, 0.8535, 0.0, 0.7803, 0.2305, 0.7803, 0.0, 0.0, 0.0, 0.0, 0.0, 0.0, 0.0, 0.0, 0.2305, 0.8535, 0.0, 0.8535, 0.0, 0.7803, 0.2305, 0.7803, 0.0, 0.7803, 0.0, 0.8535, 0.0, 0.8535, 0.0, 0.7803, 0.0, 0.0, 0.0, 0.0, 0.0, 0.0, 0.0, 0.0, 0.0, 0.0, 0.0, 0.0, 0.0, 0.0, 0.0, 0.0, 0.0, 0.0, 0.0, 0.0, 0.0, 0.0, 0.0, 0.0, 0.0, 0.0, 0.0, 0.0, 0.0, 0.0, 0.0, 0.0, 0.0, 0.0, 0.0, 0.0, 0.0, 0.0, 0.0, 0.0, 0.0, 0.0, 0.0, 0.0, 0.0, 0.0, 0.0, 0.0, 0.2305, 0.8535, 0.0, 0.8535, 0.0, 0.7803, 0.2305, 0.7803, 0.0, 0.0, 0.0, 0.0, 0.0, 0.0, 0.0, 0.0, 0.2305, 1.0, 0.0, 1.0, 0.0, 0.9268, 0.2305, 0.9268, 0.0, 0.8535, 0.05078, 0.8535, 0.05078, 0.9268, 0.0, 0.9268, 0.0, 0.0, 0.0, 0.0, 0.0, 0.0, 0.0, 0.0, 0.0, 0.0, 0.0, 0.0, 0.0, 0.0, 0.0, 0.0, 0.2305, 1.0, 0.2305, 0.9268, 0.2305, 0.9268, 0.2305, 1.0, 1.337e-07, 0.7803, 0.0, 0.8535, 0.0, 0.8535, 1.337e-07, 0.7803, 0.0, 0.0, 0.0, 0.0, 0.0, 0.0, 0.0, 0.0, 0.0, 0.0, 0.0, 0.0, 0.0, 0.0, 0.0, 0.0, 0.0, 0.0, 0.0, 0.0, 0.0, 0.0, 0.0, 0.0, 0.0, 0.0, 0.0, 0.0, 0.0, 0.0, 0.0, 0.0, 0.0, 0.0, 0.0, 0.0, 0.0, 0.0, 0.0, 0.0, 0.0, 0.0, 0.0, 0.0, 0.0, 0.0, 0.0, 0.0, 0.0, 0.0, 0.0, 0.0, 0.0, 0.0, 0.0, 0.0, 0.0, 0.0, 0.0, 0.0, 0.0, 0.0, 0.0, 0.0, 0.2305, 0.8535, 0.0, 0.8535, 0.0, 0.7803, 0.2305, 0.7803, 0.0, 0.8535, 0.1406, 0.8535, 0.1406, 0.9268, 0.0, 0.9268, 0.0, 0.0, 0.0, 0.0, 0.0, 0.0, 0.0, 0.0, 0.0, 0.0, 0.0, 0.0, 0.0, 0.0, 0.0, 0.0, 0.0, 0.0, 0.0, 0.0, 0.0, 0.0, 0.0, 0.0, 0.0, 0.0, 0.0, 0.0, 0.0, 0.0, 0.0, 0.0, 0.0, 0.0, 0.0, 0.0, 0.0, 0.0, 0.0, 0.0, 0.0, 0.0, 0.0, 0.0, 0.0, 0.0, 0.0, 0.0, 0.0, 0.0, 0.0, 0.0, 0.0, 0.0, 0.0, 0.0, 0.2305, 0.8535, 0.0, 0.8535, 0.0, 0.7803, 0.2305, 0.7803, 0.0, 0.0, 0.0, 0.0, 0.0, 0.0, 0.0, 0.0, 0.0, 0.0, 0.0, 0.0, 0.0, 0.0, 0.0, 0.0, 0.0, 0.0, 0.0, 0.0, 0.0, 0.0, 0.0, 0.0, 0.0, 0.0, 0.0, 0.0, 0.0, 0.0, 0.0, 0.0, 0.0, 0.8535, 0.1406, 0.8535, 0.1406, 0.9268, 0.0, 0.9268, 0.0, 0.8535, 0.05078, 0.8535, 0.05078, 0.9268, 0.0, 0.9268, 0.0, 0.0, 0.0, 0.0, 0.0, 0.0, 0.0, 0.0, 0.0, 0.0, 0.0, 0.0, 0.0, 0.0, 0.0, 0.0, 0.0, 0.0, 0.0, 0.0, 0.0, 0.0, 0.0, 0.0, 0.0, 0.0, 0.0, 0.0, 0.0, 0.0, 0.0, 0.0, 0.0, 0.0, 0.0, 0.0, 0.0, 0.0, 0.0, 0.0, 0.2305, 0.8535, 0.0, 0.8535, 0.0, 0.7803, 0.2305, 0.7803, 0.0, 0.0, 0.0, 0.0, 0.0, 0.0, 0.0, 0.0, 0.0, 0.8535, 0.1406, 0.8535, 0.1406, 0.9268, 0.0, 0.9268, 0.2305, 0.8535, 0.0, 0.8535, 0.0, 0.7803, 0.2305, 0.7803, 0.0, 0.0, 0.0, 0.0, 0.0, 0.0, 0.0, 0.0, 0.0, 0.0, 0.0, 0.0, 0.0, 0.0, 0.0, 0.0, 0.0, 0.0, 0.0, 0.0, 0.0, 0.0, 0.0, 0.0, 0.0, 0.8535, 0.1406, 0.8535, 0.1406, 0.9268, 0.0, 0.9268, 0.0, 0.8535, 0.05078, 0.8535, 0.05078, 0.9268, 0.0, 0.9268, 0.2305, 0.8535, 0.0, 0.8535, 0.0, 0.7803, 0.2305, 0.7803, 3.654e-07, 0.7803, 0.0, 0.8535, 0.0, 0.8535, 3.654e-07, 0.7803, 0.0, 0.0, 0.0, 0.0, 0.0, 0.0, 0.0, 0.0, 0.0, 0.0, 0.0, 0.0, 0.0, 0.0, 0.0, 0.0, 0.0, 0.0, 0.0, 0.0, 0.0, 0.0, 0.0, 0.0, 0.2305, 0.8535, 0.0, 0.8535, 0.0, 0.7803, 0.2305, 0.7803, 0.0, 0.0, 0.0, 0.0, 0.0, 0.0, 0.0, 0.0, 0.0, 0.0, 0.0, 0.0, 0.0, 0.0, 0.0, 0.0, 0.0, 0.0, 0.0, 0.0, 0.0, 0.0, 0.0, 0.0, 0.0, 0.0, 0.0, 0.0, 0.0, 0.0, 0.0, 0.0, 0.0, 0.0, 0.0, 0.0, 0.0, 0.0, 0.0, 0.0, 0.0, 0.0, 0.0, 0.0, 0.0, 0.0, 0.0, 0.0, 0.0, 0.8535, 0.1406, 0.8535, 0.1406, 0.9268, 0.0, 0.9268, 0.0, 0.8535, 0.05078, 0.8535, 0.05078, 0.9268, 0.0, 0.9268, 0.2305, 0.8535, 0.0, 0.8535, 0.0, 0.7803, 0.2305, 0.7803, 0.0, 0.0, 0.0, 0.0, 0.0, 0.0, 0.0, 0.0, 0.0, 0.0, 0.0, 0.0, 0.0, 0.0, 0.0, 0.0, 0.0, 0.0, 0.0, 0.0, 0.0, 0.0, 0.0, 0.0, 0.0, 0.0, 0.0, 0.0, 0.0, 0.0, 0.0, 0.0, 0.0, 0.0, 0.0, 0.0, 0.0, 0.0, 0.0, 0.0, 0.0, 0.0, 0.0, 0.0, 0.0, 0.0, 0.0, 0.0, 0.0, 0.0, 0.0, 0.0, 0.0, 0.0, 0.0, 0.0, 0.0, 0.0, 0.0, 0.0, 0.0, 0.0, 0.0, 0.0, 0.0, 0.0, 0.0, 0.0, 0.0, 0.0, 0.0, 0.0, 0.0, 0.0, 0.0, 0.0, 0.0, 0.0, 0.0, 0.0, 0.0, 0.0, 0.0, 0.0, 0.0, 0.0, 0.0, 0.0, 0.0, 0.0, 0.0, 0.0, 0.0, 0.0, 0.0, 0.0, 0.0, 0.0, 0.0, 0.0, 0.0, 0.0, 0.0, 0.0, 0.0, 0.0, 0.0, 0.0, 0.0, 0.0, 0.0, 0.0, 0.0, 0.0, 0.0, 0.0, 0.0, 0.0, 0.0, 0.0, 0.0, 0.0, 0.0, 0.0, 0.0, 0.0, 0.0, 0.0, 0.0, 0.0, 0.0, 0.0, 0.0, 0.0, 0.0, 0.0, 0.0, 0.0, 0.0, 0.0, 0.0, 0.0, 0.0, 0.0, 0.0, 0.0, 0.0, 0.0, 0.0, 0.0, 0.0, 0.0, 0.0, 0.0, 0.0, 0.0, 0.0, 0.0, 0.0, 0.0, 0.0, 0.0, 0.0, 0.0, 0.0, 0.0, 0.0, 0.0, 0.0, 0.0, 0.0, 0.0, 0.0, 0.0, 0.0, 0.0, 0.0, 0.0, 0.0, 0.0, 0.0, 0.0, 0.0, 0.0, 0.0, 0.0, 0.0, 0.0, 0.0, 0.0, 0.0, 0.0, 0.0, 0.7803, 0.05078, 0.7803, 0.05078, 0.8535, 0.0, 0.8535, 0.1406, 0.8535, 0.0, 0.8535, 0.0, 0.7803, 0.1406, 0.7803, 0.05078, 0.8535, 0.0, 0.8535, -1.918e-06, 0.7803, 0.05078, 0.7803, 0.1406, 0.8535, 0.0, 0.8535, -5.485e-07, 0.7803, 0.1406, 0.7803, 0.0, 0.0, 0.0, 0.0, 0.0, 0.0, 0.0, 0.0, 0.0, 0.0, 0.0, 0.0, -5.485e-07, 0.7803, 0.0, 0.0, 0.0, 0.0, 0.0, 0.0, 0.0, 0.8535, 0.0, 0.0, 0.0, 0.0, 0.0, 0.0, 0.0, 0.8535, 0.0, 0.0, 0.0, 0.0, 0.0, 0.0, 0.0, 0.0, 0.0, 0.0, 0.1406, 0.8535, 0.1406, 0.7803, 0.1406, 0.7803, 0.1406, 0.8535, 0.0, 0.0, 0.0, 0.0, 0.0, 0.0, 0.0, 0.0, 0.0, 0.0, 0.0, 0.0, 0.0, 0.0, 0.0, 0.0, 0.1406, 0.8535, 0.0, 0.8535, 0.0, 0.7803, 0.1406, 0.7803, 0.0, 0.7803, 0.05078, 0.7803, 0.05078, 0.8535, 0.0, 0.8535, 0.1406, 0.8535, 0.0, 0.8535, -1.048e-07, 0.7803, 0.1406, 0.7803, 0.05078, 0.8535, 0.0, 0.8535, -2.044e-06, 0.7803, 0.05078, 0.7803, 0.0, 0.0, 0.0, 0.0, 0.0, 0.0, 0.0, 0.0, 0.0, 0.0, 0.0, 0.0, -2.044e-06, 0.7803, 0.0, 0.8535, 0.0, 0.0, 0.0, 0.0, 0.0, 0.8535, 0.0, 0.0, 0.0, 0.8535, 0.0, 0.7803, 0.0, 0.7803, 0.0, 0.8535, 0.0, 0.0, 0.0, 0.0, 0.0, 0.8535, 0.0, 0.0, 0.0, 0.7803, 0.0, 0.8535, 0.0, 0.8535, 0.0, 0.7803, 0.0, 0.0, 0.0, 0.0, 0.0, 0.0, 0.0, 0.0, 0.0, 0.0, 0.0, 0.0, 0.0, 0.0, 0.0, 0.0, 0.0, 0.7803, 0.05078, 0.7803, 0.05078, 0.8535, 0.0, 0.8535, 0.0, 0.7803, 0.1406, 0.7803, 0.1406, 0.8535, 0.0, 0.8535, 1.542e-07, 0.7803, 0.1406, 0.7803, 0.1406, 0.8535, 0.0, 0.8535, -1.304e-07, 0.7803, 0.05078, 0.7803, 0.05078, 0.8535, 0.0, 0.8535, 0.0, 0.0, 0.0, 0.0, 0.0, 0.0, 0.0, 0.0, 0.0, 0.0, 0.0, 0.0, 0.05078, 0.8535, 0.0, 0.8535, 0.0, 0.0, 0.0, 0.0, 0.1406, 0.7803, 0.0, 0.0, 0.0, 0.7803, 0.0, 0.8535, 0.0, 0.8535, 0.0, 0.7803, 0.0, 0.7803, 0.0, 0.8535, 0.0, 0.8535, 0.0, 0.7803, 0.0, 0.0, 0.0, 0.0, 0.0, 0.8535, 0.0, 0.0, 0.0, 0.0, 0.0, 0.0, 0.0, 0.0, 0.0, 0.0, 0.0, 0.0, 0.0, 0.0, 0.0, 0.0, 0.0, 0.0, 0.0, 0.7803, 0.05078, 0.7803, 0.05078, 0.8535, 0.0, 0.8535, 0.0, 0.7803, 0.1406, 0.7803, 0.1406, 0.8535, 0.0, 0.8535, 1.509e-06, 0.7803, 0.05078, 0.7803, 0.05078, 0.8535, 0.0, 0.8535, 3.654e-07, 0.7803, 0.1406, 0.7803, 0.1406, 0.8535, 0.0, 0.8535, 0.0, 0.0, 0.0, 0.0, 0.0, 0.0, 0.0, 0.0, 0.0, 0.0, 0.0, 0.0, 0.05078, 0.8535, 0.0, 0.8535, 0.0, 0.0, 0.0, 0.0, 0.1406, 0.7803, 0.0, 0.0, 0.0, 0.7803, 0.0, 0.8535, 0.0, 0.8535, 0.0, 0.7803, 0.0, 0.7803, 0.0, 0.8535, 0.0, 0.8535, 0.0, 0.7803, 0.0, 0.0, 0.0, 0.0, 0.0, 0.8535, 0.0, 0.0, 0.0, 0.0, 0.0, 0.0, 0.0, 0.0, 0.0, 0.0, 0.0, 0.0, 0.0, 0.0, 0.0, 0.0, 0.0, 0.0, 0.0, 0.7803, 0.05078, 0.7803, 0.05078, 0.8535, 0.0, 0.8535, 0.0, 0.7803, 0.1406, 0.7803, 0.1406, 0.8535, 0.0, 0.8535, 1.337e-07, 0.7803, 0.1406, 0.7803, 0.1406, 0.8535, 0.0, 0.8535, 1.539e-06, 0.7803, 0.05078, 0.7803, 0.05078, 0.8535, 0.0, 0.8535, 0.0, 0.0, 0.0, 0.0, 0.0, 0.0, 0.0, 0.0, 0.0, 0.0, 0.0, 0.0, 0.05078, 0.8535, 0.0, 0.8535, 0.0, 0.0, 0.0, 0.0, 0.1406, 0.7803, 0.0, 0.0, 0.0, 0.8535, 0.0, 0.7803, 0.0, 0.7803, 0.0, 0.8535, 0.0, 0.0, 0.0, 0.0, 0.0, 0.8535, 0.0, 0.0, 0.0, 0.7803, 0.0, 0.8535, 0.0, 0.8535, 0.0, 0.7803, 0.0, 0.0, 0.0, 0.0, 0.0, 0.0, 0.0, 0.0, 0.0, 0.0, 0.0, 0.0, 0.0, 0.0, 0.0, 0.0, 0.0, 0.7803, 0.05078, 0.7803, 0.05078, 0.8535, -1.44e-06, 0.8535, 0.0, 0.7803, 0.1406, 0.7803, 0.1406, 0.8535, 0.0, 0.8535, 0.0, 0.7803, 0.1406, 0.7803, 0.1406, 0.8535, 0.0, 0.8535, 1.044e-06, 0.7803, 0.05078, 0.7803, 0.05078, 0.8535, 0.0, 0.8535, 0.0, 0.0, 0.0, 0.0, 0.0, 0.0, 0.0, 0.0, 0.0, 0.0, 0.0, 0.0, 0.05078, 0.8535, 0.2305, 0.9268, 0.0, 0.0, 0.0, 0.0, 0.1406, 0.7803, 0.0, 0.0, 0.0, 0.8535, 0.0, 0.7803, 0.0, 0.7803, 0.0, 0.8535, 0.0, 0.0, 0.0, 0.0, -1.44e-06, 0.8535, 0.0, 0.0, 0.0, 0.7803, 0.0, 0.8535, 0.0, 0.8535, 0.0, 0.7803, 0.0, 0.0, 0.0, 0.0, 0.0, 0.0, 0.0, 0.0, 0.0, 0.0, 0.0, 0.0, 0.0, 0.0, 0.0, 0.0, 0.0, 0.0, 0.0, 0.0, 0.0, 0.0, 0.0, 0.0, 0.0, 1.0, 0.0, 0.9268, 0.1865, 0.9268, 0.1865, 1.0, 0.0, 1.0, 0.0, 0.9268, 0.1865, 0.9268, 0.1865, 1.0, 0.05078, 0.9268, 0.05078, 1.0, 0.0, 1.0, 0.0, 0.9268, 0.05078, 0.9268, 0.05078, 1.0, 0.0, 1.0, 0.0, 0.9268, 0.0, 1.0, 0.0, 0.9268, 0.1865, 0.9268, 0.1865, 1.0, 0.0, 1.0, 0.0, 0.9268, 0.1865, 0.9268, 0.1865, 1.0, 0.0, 0.0, 0.0, 0.0, 0.0, 0.0, 0.0, 0.0, 0.05078, 0.9268, 0.05078, 1.0, 0.0, 1.0, 0.0, 0.9268, 0.05078, 0.9268, 0.05078, 1.0, 0.0, 1.0, 0.0, 0.9268, 0.0, 1.0, 0.0, 0.9268, 0.1865, 0.9268, 0.1865, 1.0, 0.0, 1.0, 0.0, 0.9268, 0.1865, 0.9268, 0.1865, 1.0, 0.0, 0.0, 0.0, 0.0, 0.0, 0.0, 0.0, 0.0, 0.05078, 0.9268, 0.05078, 1.0, 0.0, 1.0, 0.0, 0.9268, 0.05078, 0.9268, 0.05078, 1.0, 0.0, 1.0, 0.0, 0.9268, 0.0, 1.0, 0.0, 0.9268, 0.1865, 0.9268, 0.1865, 1.0, 0.0, 1.0, 0.0, 0.9268, 0.1865, 0.9268, 0.1865, 1.0, 0.0, 0.0, 0.0, 0.0, 0.0, 0.0, 0.0, 0.0, 0.05078, 0.9268, 0.05078, 1.0, 0.0, 1.0, 0.0, 0.9268, 0.05078, 0.9268, 0.05078, 1.0, 0.0, 1.0, 0.0, 0.9268, 0.0, 1.0, 0.0, 0.9268, 0.1865, 0.9268, 0.1865, 1.0, 0.0, 1.0, 0.0, 0.9268, 0.1865, 0.9268, 0.1865, 1.0, 0.0, 0.0, 0.0, 0.0, 0.0, 0.0, 0.0, 0.0, 0.05078, 0.9268, 0.05078, 1.0, 0.0, 1.0, 0.0, 0.9268, 0.05078, 0.9268, 0.05078, 1.0, 0.0, 1.0, 0.0, 0.9268, 0.05078, 0.9268, 0.05078, 1.0, 0.0, 1.0, 0.0, 0.9268, 0.05078, 0.9268, 0.05078, 1.0, 0.0, 1.0, 0.0, 0.9268, 0.0, 0.0, 0.0, 0.0, 0.0, 0.0, 0.0, 0.0, 0.0, 1.0, 0.0, 0.9268, 0.1865, 0.9268, 0.1865, 1.0, 0.0, 1.0, 0.0, 0.9268, 0.1865, 0.9268, 0.1865, 1.0])
me_circle.materials.append(mat_schule)
me_circle.use_remesh_preserve_volume = False
me_circle.use_remesh_preserve_attributes = False
me_circle.use_mirror_vertex_groups = False
me_circle.update()

# ---- objects
ob_lamp_002 = bpy.data.objects.new('Lamp.002', light_lamp_002)
ob_lamp_001 = bpy.data.objects.new('Lamp.001', light_lamp_001)
ob_circle = bpy.data.objects.new('Circle', me_circle)
ob_lamp = bpy.data.objects.new('Lamp', light_lamp)
ob_camera = bpy.data.objects.new('Camera', cam_camera)

# ---- transforms, parenting, visibility, modifiers, constraints
ob_lamp_002.location = (-4.637, 1.585, 1.48)
ob_lamp_002.rotation_euler = (0.6503, 0.05522, 1.866)
ob_lamp_002.lock_rotations_4d = False
ob_lamp_002.empty_display_type = 'ARROWS'
ob_lamp_002.color = (0.0, 0.0, 0.0, 0.0)
ob_lamp_002.lineart.crease_threshold = 0.0
ob_lamp_001.location = (-3.862, 1.22, 0.9654)
ob_lamp_001.rotation_euler = (0.6503, 0.05522, 1.866)
ob_lamp_001.lock_rotations_4d = False
ob_lamp_001.empty_display_type = 'ARROWS'
ob_lamp_001.color = (0.0, 0.0, 0.0, 0.0)
ob_lamp_001.lineart.crease_threshold = 0.0
ob_circle.location = (-3.5, 1.1, 0.0)
ob_circle.scale = (3.4, 3.4, 3.4)
ob_circle.lineart.crease_threshold = 0.0
ob_lamp.location = (4.076, 1.005, 5.904)
ob_lamp.rotation_euler = (0.6503, 0.05522, 1.866)
ob_lamp.lock_rotations_4d = False
ob_lamp.empty_display_type = 'ARROWS'
ob_lamp.color = (0.0, 0.0, 0.0, 0.0)
ob_lamp.lineart.crease_threshold = 0.0
ob_camera.location = (7.481, -6.508, 5.344)
ob_camera.rotation_euler = (1.109, 0.01082, 0.8149)
ob_camera.lock_rotations_4d = False
ob_camera.empty_display_type = 'ARROWS'
ob_camera.color = (0.0, 0.0, 0.0, 0.0)
ob_camera.display_type = 'WIRE'
ob_camera.lineart.crease_threshold = 0.0

# ---- collection membership
col_collection_1.objects.link(ob_lamp_002)
col_collection_1.objects.link(ob_lamp_001)
col_collection_1.objects.link(ob_circle)
col_collection_1.objects.link(ob_lamp)
col_collection_1.objects.link(ob_camera)

# ---- scene / render settings (as saved in the file)
scene.camera = ob_camera
scene.frame_start = 1; scene.frame_end = 250; scene.frame_set(1)
scene.render.engine = 'BLENDER_EEVEE_NEXT'
scene.render.resolution_percentage = 50
scene.render.dither_intensity = 0.0
scene.cycles.use_denoising = False
scene.cycles.samples = 10
scene.cycles.sampling_pattern = 'TABULATED_SOBOL'
scene.cycles.light_sampling_threshold = 0.0
scene.cycles.use_adaptive_sampling = False
scene.cycles.use_light_tree = False
scene.cycles.blur_glossy = 0.0
scene.cycles.pixel_filter_type = 'GAUSSIAN'
scene.cycles.sample_clamp_indirect = 0.0
scene.view_settings.view_transform = 'Standard'
bpy.context.view_layer.update()
